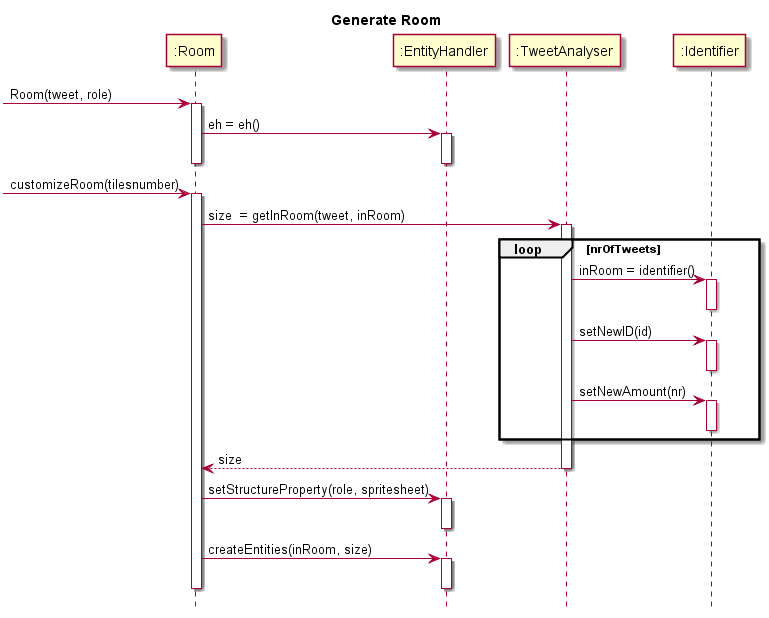

The diagram above was rendered by PlantUML. Its source (embedded in the PNG):
@startuml
title Generate Room
hide footbox

participant ":Room" as room
participant ":EntityHandler" as eh
participant ":TweetAnalyser" as ta
participant ":Identifier" as id

[->room : Room(tweet, role)
activate room
	room-> eh : eh = eh()
	activate eh
	deactivate eh
deactivate room

[->room : customizeRoom(tilesnumber)
activate room
	room -> ta : size  = getInRoom(tweet, inRoom)
	activate ta
		loop nrOfTweets
			ta -> id : inRoom = identifier()
			activate id
			deactivate id
			
			ta -> id : setNewID(id) 
			activate id
			deactivate id

			ta -> id : setNewAmount(nr)
			activate id
			deactivate id

		end
	
	ta --> room : size
	deactivate ta

	room -> eh : setStructureProperty(role, spritesheet)
	activate eh

	deactivate eh

	room -> eh : createEntities(inRoom, size)
	activate eh

	deactivate eh
deactivate room


@enduml